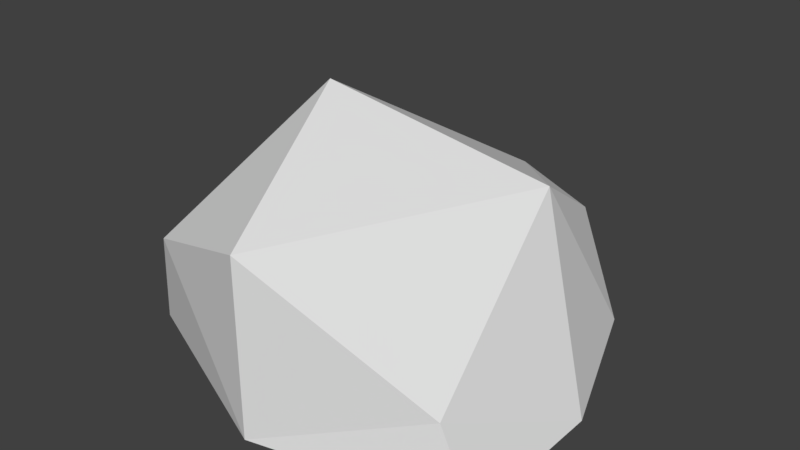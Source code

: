 # Source: rock008.blend  (saved by Blender 2.78.0; exported with 4.5.12 LTS)
import bpy
from mathutils import Matrix  # noqa: F401  (used for matrix-valued properties, if any)

bpy.ops.wm.read_factory_settings(use_empty=True)
scene = bpy.context.scene
scene.name = 'Scene'

# ---- collections
col_collection_1 = bpy.data.collections.new('Collection 1'); scene.collection.children.link(col_collection_1)

# ---- materials (node trees are filled in below, after node groups)
mat_material = bpy.data.materials.new('Material')
mat_material.alpha_threshold = 0.0
mat_material.use_transparent_shadow = False
mat_material.roughness = 0.5
mat_material.line_color = (0.0, 0.0, 0.0, 1.0)

# ---- material node trees

# ---- world
world_world = bpy.data.worlds.new('World'); scene.world = world_world
world_world.color = (0.05088, 0.05088, 0.05088)
world_world.use_sun_shadow = False
world_world.sun_shadow_jitter_overblur = 0.0
world_world.cycles.sampling_method = 'MANUAL'

# ---- meshes
me_cube = bpy.data.meshes.new('Cube')
me_cube.from_pydata([(0.3689, 1.0, 0.4304), (0.8309, -0.7659, 0.3509), (-0.7809, -0.7137, 0.5589), (-0.8564, 0.6625, 0.1141), (0.6959, 0.7965, 0.0), (1.0, -0.7667, 0.0), (-1.0, -0.5624, 0.0), (-0.7469, 0.8097, 0.0), (0.5247, 0.3939, 0.8087), (2.384e-07, 1.0, 0.5731), (-5.364e-07, -1.0, 0.8657), (-1.0, 1.788e-07, 0.4388), (2.384e-07, 1.0, 0.0), (-1.0, 2.384e-07, 0.0), (-2.98e-07, -1.0, 0.0), (1.0, -2.98e-07, 0.0), (-0.4044, -1.788e-07, 1.202)], [], [(16, 2, 10), (15, 1, 5), (14, 2, 6), (13, 3, 7), (9, 7, 3), (0, 12, 9), (6, 11, 13), (1, 14, 5), (4, 8, 15), (8, 10, 1), (9, 8, 0), (3, 16, 9), (16, 11, 2), (15, 8, 1), (14, 10, 2), (13, 11, 3), (9, 12, 7), (0, 4, 12), (6, 2, 11), (1, 10, 14), (4, 0, 8), (8, 16, 10), (9, 16, 8), (3, 11, 16), (7, 12, 4, 15, 5, 14, 6, 13)])
me_cube.materials.append(mat_material)
me_cube.use_remesh_preserve_volume = False
me_cube.use_remesh_preserve_attributes = False
me_cube.use_mirror_vertex_groups = False
me_cube.update()

# ---- objects
ob_cube = bpy.data.objects.new('Cube', me_cube)

# ---- transforms, parenting, visibility, modifiers, constraints
ob_cube.location = (0.0, 0.0, 0.0)
ob_cube.lock_rotations_4d = False
ob_cube.empty_display_type = 'ARROWS'
ob_cube.lineart.crease_threshold = 0.0

# ---- collection membership
col_collection_1.objects.link(ob_cube)

# ---- scene / render settings (as saved in the file)
scene.frame_start = 1; scene.frame_end = 250; scene.frame_set(1)
scene.render.engine = 'BLENDER_EEVEE_NEXT'
scene.render.resolution_percentage = 50
scene.render.dither_intensity = 0.0
scene.cycles.use_denoising = False
scene.cycles.samples = 128
scene.cycles.sampling_pattern = 'TABULATED_SOBOL'
scene.cycles.light_sampling_threshold = 0.0
scene.cycles.use_adaptive_sampling = False
scene.cycles.use_light_tree = False
scene.cycles.blur_glossy = 0.0
scene.cycles.sample_clamp_indirect = 0.0
scene.view_settings.view_transform = 'Standard'
bpy.context.view_layer.update()

# ---- added for rendering (the .blend has no active camera and no usable light): camera, sun
cam_auto = bpy.data.cameras.new('AutoCamera')
cam_auto.lens = 50.0
cam_auto.sensor_width = 36.0
cam_auto.clip_end = 1000.0
ob_auto_camera = bpy.data.objects.new('AutoCamera', cam_auto)
scene.collection.objects.link(ob_auto_camera)
ob_auto_camera.location = (2.84336, -3.41203, 2.87558)
ob_auto_camera.rotation_euler = (1.09748, -7.21219e-08, 0.694738)
scene.camera = ob_auto_camera
light_auto_sun = bpy.data.lights.new('AutoSun', 'SUN')
light_auto_sun.energy = 3.0
light_auto_sun.angle = 0.0523599
ob_auto_sun = bpy.data.objects.new('AutoSun', light_auto_sun)
scene.collection.objects.link(ob_auto_sun)
ob_auto_sun.rotation_euler = (0.872665, 0.174533, 0.523599)
bpy.context.view_layer.update()
